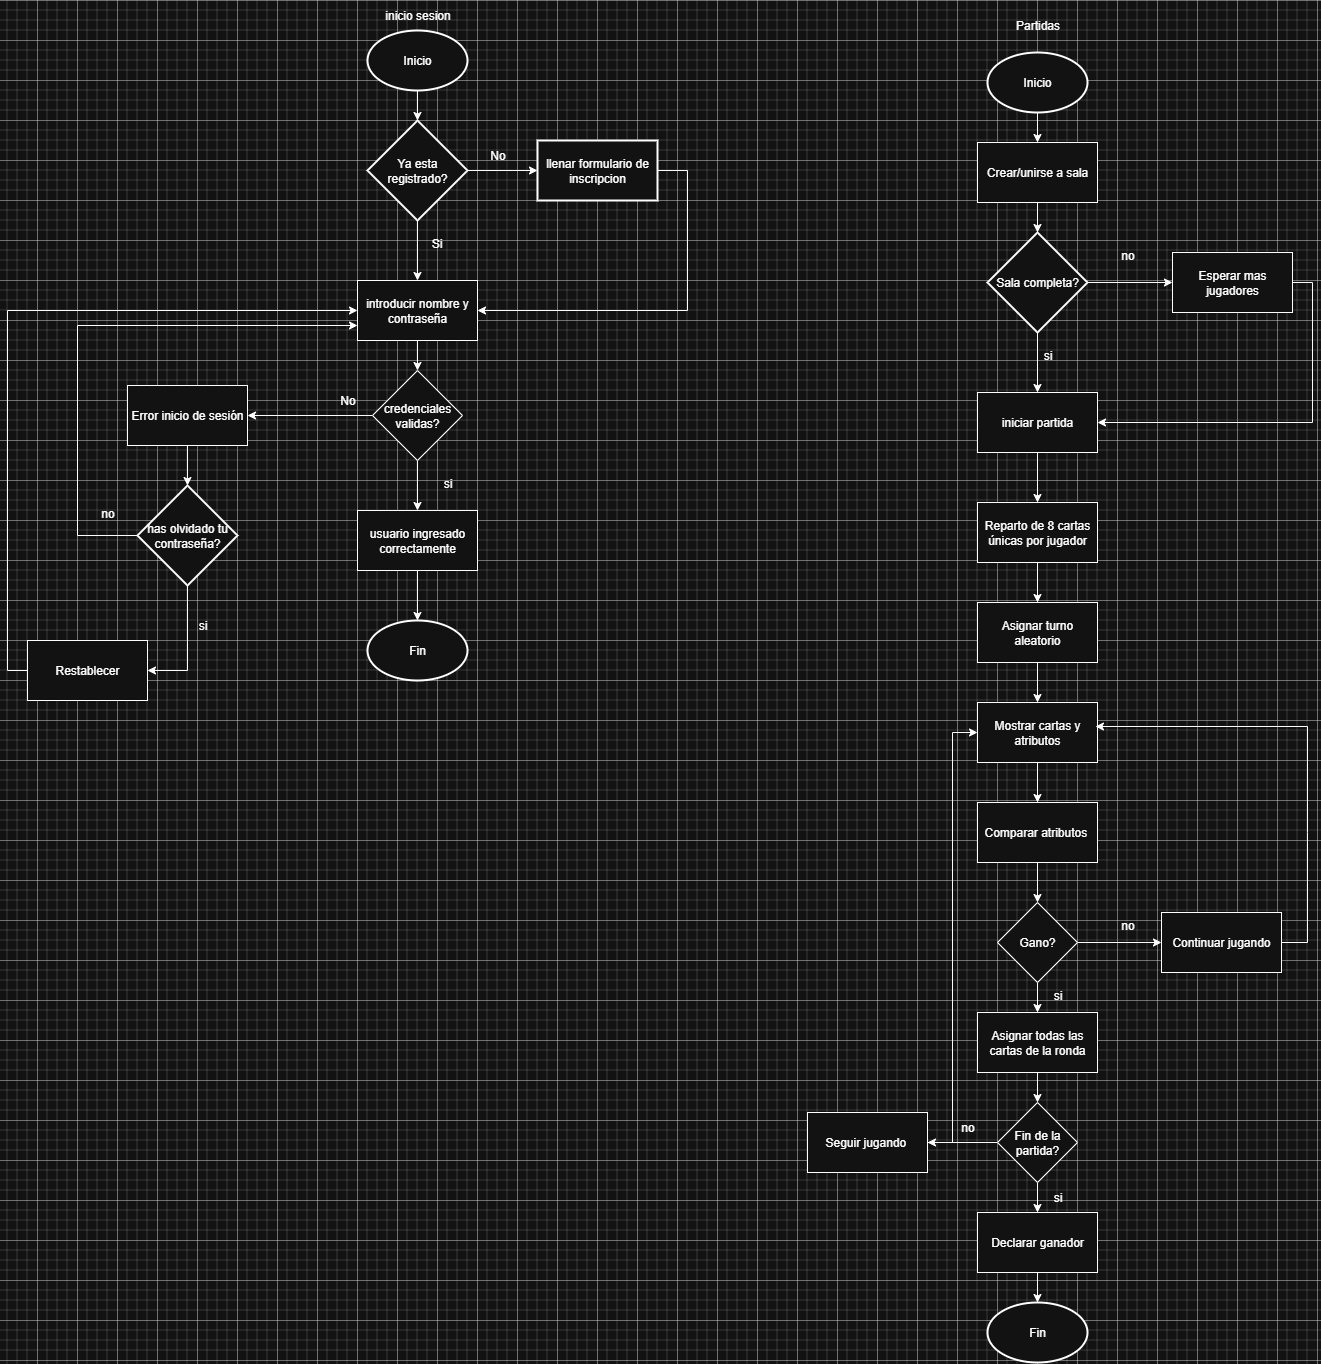

The diagram above was exported from draw.io. Its source (the exported page's mxGraphModel, read from the mxfile embedded in the PNG):
<mxGraphModel dx="2377" dy="1295" grid="1" gridSize="10" guides="1" tooltips="1" connect="1" arrows="1" fold="1" page="1" pageScale="1" pageWidth="827" pageHeight="1169" math="0" shadow="0">
  <root>
    <mxCell id="0" />
    <mxCell id="1" parent="0" />
    <mxCell id="IGR3gD0GW8_8sYni58mD-3" value="" style="edgeStyle=orthogonalEdgeStyle;rounded=0;orthogonalLoop=1;jettySize=auto;html=1;" parent="1" source="IGR3gD0GW8_8sYni58mD-1" target="IGR3gD0GW8_8sYni58mD-2" edge="1">
      <mxGeometry relative="1" as="geometry" />
    </mxCell>
    <mxCell id="IGR3gD0GW8_8sYni58mD-1" value="Inicio" style="strokeWidth=2;html=1;shape=mxgraph.flowchart.start_1;whiteSpace=wrap;" parent="1" vertex="1">
      <mxGeometry x="370" y="30" width="100" height="60" as="geometry" />
    </mxCell>
    <mxCell id="IGR3gD0GW8_8sYni58mD-5" value="" style="edgeStyle=orthogonalEdgeStyle;rounded=0;orthogonalLoop=1;jettySize=auto;html=1;entryX=0.5;entryY=0;entryDx=0;entryDy=0;" parent="1" source="IGR3gD0GW8_8sYni58mD-2" target="IGR3gD0GW8_8sYni58mD-6" edge="1">
      <mxGeometry relative="1" as="geometry">
        <mxPoint x="420" y="260" as="targetPoint" />
      </mxGeometry>
    </mxCell>
    <mxCell id="IGR3gD0GW8_8sYni58mD-33" value="" style="edgeStyle=orthogonalEdgeStyle;rounded=0;orthogonalLoop=1;jettySize=auto;html=1;" parent="1" source="IGR3gD0GW8_8sYni58mD-2" target="IGR3gD0GW8_8sYni58mD-8" edge="1">
      <mxGeometry relative="1" as="geometry" />
    </mxCell>
    <mxCell id="IGR3gD0GW8_8sYni58mD-2" value="Ya esta registrado?" style="strokeWidth=2;html=1;shape=mxgraph.flowchart.decision;whiteSpace=wrap;" parent="1" vertex="1">
      <mxGeometry x="370" y="120" width="100" height="100" as="geometry" />
    </mxCell>
    <mxCell id="IGR3gD0GW8_8sYni58mD-12" value="" style="edgeStyle=orthogonalEdgeStyle;rounded=0;orthogonalLoop=1;jettySize=auto;html=1;" parent="1" source="IGR3gD0GW8_8sYni58mD-6" target="IGR3gD0GW8_8sYni58mD-11" edge="1">
      <mxGeometry relative="1" as="geometry" />
    </mxCell>
    <mxCell id="IGR3gD0GW8_8sYni58mD-6" value="introducir nombre y contraseña" style="rounded=0;whiteSpace=wrap;html=1;" parent="1" vertex="1">
      <mxGeometry x="360" y="280" width="120" height="60" as="geometry" />
    </mxCell>
    <mxCell id="IGR3gD0GW8_8sYni58mD-7" value="Si&lt;div&gt;&lt;br&gt;&lt;/div&gt;" style="text;html=1;align=center;verticalAlign=middle;resizable=0;points=[];autosize=1;strokeColor=none;fillColor=none;" parent="1" vertex="1">
      <mxGeometry x="424" y="230" width="30" height="40" as="geometry" />
    </mxCell>
    <mxCell id="IGR3gD0GW8_8sYni58mD-8" value="llenar formulario de inscripcion" style="whiteSpace=wrap;html=1;strokeWidth=2;" parent="1" vertex="1">
      <mxGeometry x="540" y="140" width="120" height="60" as="geometry" />
    </mxCell>
    <mxCell id="IGR3gD0GW8_8sYni58mD-10" value="No" style="text;html=1;align=center;verticalAlign=middle;resizable=0;points=[];autosize=1;strokeColor=none;fillColor=none;" parent="1" vertex="1">
      <mxGeometry x="480" y="140" width="40" height="30" as="geometry" />
    </mxCell>
    <mxCell id="IGR3gD0GW8_8sYni58mD-14" value="" style="edgeStyle=orthogonalEdgeStyle;rounded=0;orthogonalLoop=1;jettySize=auto;html=1;" parent="1" source="IGR3gD0GW8_8sYni58mD-11" target="IGR3gD0GW8_8sYni58mD-13" edge="1">
      <mxGeometry relative="1" as="geometry" />
    </mxCell>
    <mxCell id="IGR3gD0GW8_8sYni58mD-16" value="" style="edgeStyle=orthogonalEdgeStyle;rounded=0;orthogonalLoop=1;jettySize=auto;html=1;" parent="1" source="IGR3gD0GW8_8sYni58mD-11" target="IGR3gD0GW8_8sYni58mD-15" edge="1">
      <mxGeometry relative="1" as="geometry" />
    </mxCell>
    <mxCell id="IGR3gD0GW8_8sYni58mD-11" value="credenciales validas?" style="rhombus;whiteSpace=wrap;html=1;" parent="1" vertex="1">
      <mxGeometry x="375" y="370" width="90" height="90" as="geometry" />
    </mxCell>
    <mxCell id="IGR3gD0GW8_8sYni58mD-30" value="" style="edgeStyle=orthogonalEdgeStyle;rounded=0;orthogonalLoop=1;jettySize=auto;html=1;" parent="1" source="IGR3gD0GW8_8sYni58mD-13" target="IGR3gD0GW8_8sYni58mD-29" edge="1">
      <mxGeometry relative="1" as="geometry" />
    </mxCell>
    <mxCell id="IGR3gD0GW8_8sYni58mD-13" value="usuario ingresado correctamente" style="whiteSpace=wrap;html=1;" parent="1" vertex="1">
      <mxGeometry x="360" y="510" width="120" height="60" as="geometry" />
    </mxCell>
    <mxCell id="IGR3gD0GW8_8sYni58mD-25" value="" style="edgeStyle=orthogonalEdgeStyle;rounded=0;orthogonalLoop=1;jettySize=auto;html=1;" parent="1" source="IGR3gD0GW8_8sYni58mD-15" target="IGR3gD0GW8_8sYni58mD-19" edge="1">
      <mxGeometry relative="1" as="geometry" />
    </mxCell>
    <mxCell id="IGR3gD0GW8_8sYni58mD-15" value="Error inicio de sesión" style="whiteSpace=wrap;html=1;" parent="1" vertex="1">
      <mxGeometry x="130" y="385" width="120" height="60" as="geometry" />
    </mxCell>
    <mxCell id="IGR3gD0GW8_8sYni58mD-17" value="No" style="text;html=1;align=center;verticalAlign=middle;resizable=0;points=[];autosize=1;strokeColor=none;fillColor=none;" parent="1" vertex="1">
      <mxGeometry x="330" y="385" width="40" height="30" as="geometry" />
    </mxCell>
    <mxCell id="IGR3gD0GW8_8sYni58mD-18" value="si" style="text;html=1;align=center;verticalAlign=middle;resizable=0;points=[];autosize=1;strokeColor=none;fillColor=none;" parent="1" vertex="1">
      <mxGeometry x="435" y="468" width="30" height="30" as="geometry" />
    </mxCell>
    <mxCell id="IGR3gD0GW8_8sYni58mD-93" style="edgeStyle=orthogonalEdgeStyle;rounded=0;orthogonalLoop=1;jettySize=auto;html=1;exitX=0.5;exitY=1;exitDx=0;exitDy=0;exitPerimeter=0;entryX=1;entryY=0.5;entryDx=0;entryDy=0;" parent="1" source="IGR3gD0GW8_8sYni58mD-19" target="IGR3gD0GW8_8sYni58mD-21" edge="1">
      <mxGeometry relative="1" as="geometry" />
    </mxCell>
    <mxCell id="IGR3gD0GW8_8sYni58mD-94" style="edgeStyle=orthogonalEdgeStyle;rounded=0;orthogonalLoop=1;jettySize=auto;html=1;exitX=0;exitY=0.5;exitDx=0;exitDy=0;exitPerimeter=0;entryX=0;entryY=0.75;entryDx=0;entryDy=0;" parent="1" source="IGR3gD0GW8_8sYni58mD-19" target="IGR3gD0GW8_8sYni58mD-6" edge="1">
      <mxGeometry relative="1" as="geometry">
        <mxPoint x="60" y="310" as="targetPoint" />
        <Array as="points">
          <mxPoint x="80" y="535" />
          <mxPoint x="80" y="325" />
        </Array>
      </mxGeometry>
    </mxCell>
    <mxCell id="IGR3gD0GW8_8sYni58mD-19" value="has olvidado tu contraseña?" style="strokeWidth=2;html=1;shape=mxgraph.flowchart.decision;whiteSpace=wrap;" parent="1" vertex="1">
      <mxGeometry x="140" y="485" width="100" height="100" as="geometry" />
    </mxCell>
    <mxCell id="IGR3gD0GW8_8sYni58mD-91" style="edgeStyle=orthogonalEdgeStyle;rounded=0;orthogonalLoop=1;jettySize=auto;html=1;exitX=0;exitY=0.5;exitDx=0;exitDy=0;entryX=0;entryY=0.5;entryDx=0;entryDy=0;" parent="1" source="IGR3gD0GW8_8sYni58mD-21" target="IGR3gD0GW8_8sYni58mD-6" edge="1">
      <mxGeometry relative="1" as="geometry" />
    </mxCell>
    <mxCell id="IGR3gD0GW8_8sYni58mD-21" value="Restablecer" style="rounded=0;whiteSpace=wrap;html=1;" parent="1" vertex="1">
      <mxGeometry x="30" y="640" width="120" height="60" as="geometry" />
    </mxCell>
    <mxCell id="IGR3gD0GW8_8sYni58mD-29" value="Fin" style="strokeWidth=2;html=1;shape=mxgraph.flowchart.start_1;whiteSpace=wrap;" parent="1" vertex="1">
      <mxGeometry x="370" y="620" width="100" height="60" as="geometry" />
    </mxCell>
    <mxCell id="IGR3gD0GW8_8sYni58mD-31" value="inicio sesion" style="text;html=1;align=center;verticalAlign=middle;resizable=0;points=[];autosize=1;strokeColor=none;fillColor=none;" parent="1" vertex="1">
      <mxGeometry x="375" width="90" height="30" as="geometry" />
    </mxCell>
    <mxCell id="IGR3gD0GW8_8sYni58mD-34" value="" style="endArrow=classic;html=1;rounded=0;exitX=1;exitY=0.5;exitDx=0;exitDy=0;entryX=1;entryY=0.5;entryDx=0;entryDy=0;" parent="1" source="IGR3gD0GW8_8sYni58mD-8" target="IGR3gD0GW8_8sYni58mD-6" edge="1">
      <mxGeometry width="50" height="50" relative="1" as="geometry">
        <mxPoint x="580" y="290" as="sourcePoint" />
        <mxPoint x="630" y="240" as="targetPoint" />
        <Array as="points">
          <mxPoint x="690" y="170" />
          <mxPoint x="690" y="310" />
        </Array>
      </mxGeometry>
    </mxCell>
    <mxCell id="IGR3gD0GW8_8sYni58mD-37" value="Partidas" style="text;html=1;align=center;verticalAlign=middle;resizable=0;points=[];autosize=1;strokeColor=none;fillColor=none;" parent="1" vertex="1">
      <mxGeometry x="1005" y="10" width="70" height="30" as="geometry" />
    </mxCell>
    <mxCell id="IGR3gD0GW8_8sYni58mD-41" value="" style="edgeStyle=orthogonalEdgeStyle;rounded=0;orthogonalLoop=1;jettySize=auto;html=1;" parent="1" source="IGR3gD0GW8_8sYni58mD-38" target="IGR3gD0GW8_8sYni58mD-40" edge="1">
      <mxGeometry relative="1" as="geometry" />
    </mxCell>
    <mxCell id="IGR3gD0GW8_8sYni58mD-38" value="Inicio" style="strokeWidth=2;html=1;shape=mxgraph.flowchart.start_1;whiteSpace=wrap;" parent="1" vertex="1">
      <mxGeometry x="990" y="52" width="100" height="60" as="geometry" />
    </mxCell>
    <mxCell id="IGR3gD0GW8_8sYni58mD-43" value="" style="edgeStyle=orthogonalEdgeStyle;rounded=0;orthogonalLoop=1;jettySize=auto;html=1;" parent="1" source="IGR3gD0GW8_8sYni58mD-40" target="IGR3gD0GW8_8sYni58mD-42" edge="1">
      <mxGeometry relative="1" as="geometry" />
    </mxCell>
    <mxCell id="IGR3gD0GW8_8sYni58mD-40" value="Crear/unirse a sala" style="rounded=0;whiteSpace=wrap;html=1;" parent="1" vertex="1">
      <mxGeometry x="980" y="142" width="120" height="60" as="geometry" />
    </mxCell>
    <mxCell id="IGR3gD0GW8_8sYni58mD-46" value="" style="edgeStyle=orthogonalEdgeStyle;rounded=0;orthogonalLoop=1;jettySize=auto;html=1;" parent="1" source="IGR3gD0GW8_8sYni58mD-42" target="IGR3gD0GW8_8sYni58mD-44" edge="1">
      <mxGeometry relative="1" as="geometry" />
    </mxCell>
    <mxCell id="IGR3gD0GW8_8sYni58mD-47" value="" style="edgeStyle=orthogonalEdgeStyle;rounded=0;orthogonalLoop=1;jettySize=auto;html=1;" parent="1" source="IGR3gD0GW8_8sYni58mD-42" target="IGR3gD0GW8_8sYni58mD-45" edge="1">
      <mxGeometry relative="1" as="geometry" />
    </mxCell>
    <mxCell id="IGR3gD0GW8_8sYni58mD-42" value="Sala completa?" style="strokeWidth=2;html=1;shape=mxgraph.flowchart.decision;whiteSpace=wrap;" parent="1" vertex="1">
      <mxGeometry x="990" y="232" width="100" height="100" as="geometry" />
    </mxCell>
    <mxCell id="IGR3gD0GW8_8sYni58mD-81" style="edgeStyle=orthogonalEdgeStyle;rounded=0;orthogonalLoop=1;jettySize=auto;html=1;exitX=1;exitY=0.5;exitDx=0;exitDy=0;entryX=1;entryY=0.5;entryDx=0;entryDy=0;" parent="1" source="IGR3gD0GW8_8sYni58mD-44" target="IGR3gD0GW8_8sYni58mD-45" edge="1">
      <mxGeometry relative="1" as="geometry" />
    </mxCell>
    <mxCell id="IGR3gD0GW8_8sYni58mD-44" value="Esperar mas jugadores" style="rounded=0;whiteSpace=wrap;html=1;" parent="1" vertex="1">
      <mxGeometry x="1175" y="252" width="120" height="60" as="geometry" />
    </mxCell>
    <mxCell id="IGR3gD0GW8_8sYni58mD-51" value="" style="edgeStyle=orthogonalEdgeStyle;rounded=0;orthogonalLoop=1;jettySize=auto;html=1;" parent="1" source="IGR3gD0GW8_8sYni58mD-45" target="IGR3gD0GW8_8sYni58mD-50" edge="1">
      <mxGeometry relative="1" as="geometry" />
    </mxCell>
    <mxCell id="IGR3gD0GW8_8sYni58mD-45" value="iniciar partida" style="rounded=0;whiteSpace=wrap;html=1;" parent="1" vertex="1">
      <mxGeometry x="980" y="392" width="120" height="60" as="geometry" />
    </mxCell>
    <mxCell id="IGR3gD0GW8_8sYni58mD-48" value="no" style="text;html=1;align=center;verticalAlign=middle;resizable=0;points=[];autosize=1;strokeColor=none;fillColor=none;" parent="1" vertex="1">
      <mxGeometry x="1110" y="240" width="40" height="30" as="geometry" />
    </mxCell>
    <mxCell id="IGR3gD0GW8_8sYni58mD-49" value="si" style="text;html=1;align=center;verticalAlign=middle;resizable=0;points=[];autosize=1;strokeColor=none;fillColor=none;" parent="1" vertex="1">
      <mxGeometry x="1035" y="340" width="30" height="30" as="geometry" />
    </mxCell>
    <mxCell id="IGR3gD0GW8_8sYni58mD-53" value="" style="edgeStyle=orthogonalEdgeStyle;rounded=0;orthogonalLoop=1;jettySize=auto;html=1;" parent="1" source="IGR3gD0GW8_8sYni58mD-50" target="IGR3gD0GW8_8sYni58mD-52" edge="1">
      <mxGeometry relative="1" as="geometry" />
    </mxCell>
    <mxCell id="IGR3gD0GW8_8sYni58mD-50" value="Reparto de 8 cartas únicas por jugador" style="rounded=0;whiteSpace=wrap;html=1;" parent="1" vertex="1">
      <mxGeometry x="980" y="502" width="120" height="60" as="geometry" />
    </mxCell>
    <mxCell id="IGR3gD0GW8_8sYni58mD-55" value="" style="edgeStyle=orthogonalEdgeStyle;rounded=0;orthogonalLoop=1;jettySize=auto;html=1;" parent="1" source="IGR3gD0GW8_8sYni58mD-52" target="IGR3gD0GW8_8sYni58mD-54" edge="1">
      <mxGeometry relative="1" as="geometry" />
    </mxCell>
    <mxCell id="IGR3gD0GW8_8sYni58mD-52" value="Asignar turno aleatorio" style="rounded=0;whiteSpace=wrap;html=1;" parent="1" vertex="1">
      <mxGeometry x="980" y="602" width="120" height="60" as="geometry" />
    </mxCell>
    <mxCell id="IGR3gD0GW8_8sYni58mD-57" value="" style="edgeStyle=orthogonalEdgeStyle;rounded=0;orthogonalLoop=1;jettySize=auto;html=1;" parent="1" source="IGR3gD0GW8_8sYni58mD-54" target="IGR3gD0GW8_8sYni58mD-56" edge="1">
      <mxGeometry relative="1" as="geometry" />
    </mxCell>
    <mxCell id="IGR3gD0GW8_8sYni58mD-54" value="Mostrar cartas y atributos" style="rounded=0;whiteSpace=wrap;html=1;" parent="1" vertex="1">
      <mxGeometry x="980" y="702" width="120" height="60" as="geometry" />
    </mxCell>
    <mxCell id="IGR3gD0GW8_8sYni58mD-59" value="" style="edgeStyle=orthogonalEdgeStyle;rounded=0;orthogonalLoop=1;jettySize=auto;html=1;" parent="1" source="IGR3gD0GW8_8sYni58mD-56" target="IGR3gD0GW8_8sYni58mD-58" edge="1">
      <mxGeometry relative="1" as="geometry" />
    </mxCell>
    <mxCell id="IGR3gD0GW8_8sYni58mD-56" value="Comparar atributos&amp;nbsp;" style="rounded=0;whiteSpace=wrap;html=1;" parent="1" vertex="1">
      <mxGeometry x="980" y="802" width="120" height="60" as="geometry" />
    </mxCell>
    <mxCell id="IGR3gD0GW8_8sYni58mD-61" value="" style="edgeStyle=orthogonalEdgeStyle;rounded=0;orthogonalLoop=1;jettySize=auto;html=1;" parent="1" source="IGR3gD0GW8_8sYni58mD-58" target="IGR3gD0GW8_8sYni58mD-60" edge="1">
      <mxGeometry relative="1" as="geometry" />
    </mxCell>
    <mxCell id="IGR3gD0GW8_8sYni58mD-63" value="" style="edgeStyle=orthogonalEdgeStyle;rounded=0;orthogonalLoop=1;jettySize=auto;html=1;" parent="1" source="IGR3gD0GW8_8sYni58mD-58" target="IGR3gD0GW8_8sYni58mD-62" edge="1">
      <mxGeometry relative="1" as="geometry" />
    </mxCell>
    <mxCell id="IGR3gD0GW8_8sYni58mD-58" value="Gano?" style="rhombus;whiteSpace=wrap;html=1;" parent="1" vertex="1">
      <mxGeometry x="1000" y="902" width="80" height="80" as="geometry" />
    </mxCell>
    <mxCell id="IGR3gD0GW8_8sYni58mD-60" value="Continuar jugando" style="rounded=0;whiteSpace=wrap;html=1;" parent="1" vertex="1">
      <mxGeometry x="1164" y="912" width="120" height="60" as="geometry" />
    </mxCell>
    <mxCell id="IGR3gD0GW8_8sYni58mD-67" value="" style="edgeStyle=orthogonalEdgeStyle;rounded=0;orthogonalLoop=1;jettySize=auto;html=1;" parent="1" source="IGR3gD0GW8_8sYni58mD-62" target="IGR3gD0GW8_8sYni58mD-66" edge="1">
      <mxGeometry relative="1" as="geometry" />
    </mxCell>
    <mxCell id="IGR3gD0GW8_8sYni58mD-62" value="Asignar todas las cartas de la ronda" style="rounded=0;whiteSpace=wrap;html=1;" parent="1" vertex="1">
      <mxGeometry x="980" y="1012" width="120" height="60" as="geometry" />
    </mxCell>
    <mxCell id="IGR3gD0GW8_8sYni58mD-64" value="si" style="text;html=1;align=center;verticalAlign=middle;resizable=0;points=[];autosize=1;strokeColor=none;fillColor=none;" parent="1" vertex="1">
      <mxGeometry x="1045" y="980" width="30" height="30" as="geometry" />
    </mxCell>
    <mxCell id="IGR3gD0GW8_8sYni58mD-65" value="no" style="text;html=1;align=center;verticalAlign=middle;resizable=0;points=[];autosize=1;strokeColor=none;fillColor=none;" parent="1" vertex="1">
      <mxGeometry x="1110" y="910" width="40" height="30" as="geometry" />
    </mxCell>
    <mxCell id="IGR3gD0GW8_8sYni58mD-73" value="" style="edgeStyle=orthogonalEdgeStyle;rounded=0;orthogonalLoop=1;jettySize=auto;html=1;" parent="1" source="IGR3gD0GW8_8sYni58mD-66" target="IGR3gD0GW8_8sYni58mD-71" edge="1">
      <mxGeometry relative="1" as="geometry" />
    </mxCell>
    <mxCell id="IGR3gD0GW8_8sYni58mD-74" value="" style="edgeStyle=orthogonalEdgeStyle;rounded=0;orthogonalLoop=1;jettySize=auto;html=1;" parent="1" source="IGR3gD0GW8_8sYni58mD-66" target="IGR3gD0GW8_8sYni58mD-72" edge="1">
      <mxGeometry relative="1" as="geometry" />
    </mxCell>
    <mxCell id="IGR3gD0GW8_8sYni58mD-66" value="Fin de la partida?" style="rhombus;whiteSpace=wrap;html=1;" parent="1" vertex="1">
      <mxGeometry x="1000" y="1102" width="80" height="80" as="geometry" />
    </mxCell>
    <mxCell id="IGR3gD0GW8_8sYni58mD-70" value="" style="endArrow=classic;html=1;rounded=0;exitX=1;exitY=0.5;exitDx=0;exitDy=0;entryX=0.983;entryY=0.4;entryDx=0;entryDy=0;entryPerimeter=0;" parent="1" source="IGR3gD0GW8_8sYni58mD-60" target="IGR3gD0GW8_8sYni58mD-54" edge="1">
      <mxGeometry width="50" height="50" relative="1" as="geometry">
        <mxPoint x="1410" y="1012" as="sourcePoint" />
        <mxPoint x="1460" y="962" as="targetPoint" />
        <Array as="points">
          <mxPoint x="1310" y="942" />
          <mxPoint x="1310" y="832" />
          <mxPoint x="1310" y="726" />
        </Array>
      </mxGeometry>
    </mxCell>
    <mxCell id="IGR3gD0GW8_8sYni58mD-78" value="" style="edgeStyle=orthogonalEdgeStyle;rounded=0;orthogonalLoop=1;jettySize=auto;html=1;" parent="1" source="IGR3gD0GW8_8sYni58mD-71" target="IGR3gD0GW8_8sYni58mD-77" edge="1">
      <mxGeometry relative="1" as="geometry" />
    </mxCell>
    <mxCell id="IGR3gD0GW8_8sYni58mD-71" value="Declarar ganador" style="rounded=0;whiteSpace=wrap;html=1;" parent="1" vertex="1">
      <mxGeometry x="980" y="1212" width="120" height="60" as="geometry" />
    </mxCell>
    <mxCell id="IGR3gD0GW8_8sYni58mD-79" style="edgeStyle=orthogonalEdgeStyle;rounded=0;orthogonalLoop=1;jettySize=auto;html=1;entryX=0;entryY=0.5;entryDx=0;entryDy=0;" parent="1" source="IGR3gD0GW8_8sYni58mD-72" target="IGR3gD0GW8_8sYni58mD-54" edge="1">
      <mxGeometry relative="1" as="geometry" />
    </mxCell>
    <mxCell id="IGR3gD0GW8_8sYni58mD-72" value="Seguir jugando&amp;nbsp;" style="rounded=0;whiteSpace=wrap;html=1;" parent="1" vertex="1">
      <mxGeometry x="810" y="1112" width="120" height="60" as="geometry" />
    </mxCell>
    <mxCell id="IGR3gD0GW8_8sYni58mD-75" value="no" style="text;html=1;align=center;verticalAlign=middle;resizable=0;points=[];autosize=1;strokeColor=none;fillColor=none;" parent="1" vertex="1">
      <mxGeometry x="950" y="1112" width="40" height="30" as="geometry" />
    </mxCell>
    <mxCell id="IGR3gD0GW8_8sYni58mD-76" value="si" style="text;html=1;align=center;verticalAlign=middle;resizable=0;points=[];autosize=1;strokeColor=none;fillColor=none;" parent="1" vertex="1">
      <mxGeometry x="1045" y="1182" width="30" height="30" as="geometry" />
    </mxCell>
    <mxCell id="IGR3gD0GW8_8sYni58mD-77" value="Fin" style="strokeWidth=2;html=1;shape=mxgraph.flowchart.start_1;whiteSpace=wrap;" parent="1" vertex="1">
      <mxGeometry x="990" y="1302" width="100" height="60" as="geometry" />
    </mxCell>
    <mxCell id="IGR3gD0GW8_8sYni58mD-86" value="si" style="text;html=1;align=center;verticalAlign=middle;resizable=0;points=[];autosize=1;strokeColor=none;fillColor=none;" parent="1" vertex="1">
      <mxGeometry x="190" y="610" width="30" height="30" as="geometry" />
    </mxCell>
    <mxCell id="IGR3gD0GW8_8sYni58mD-89" value="no" style="text;html=1;align=center;verticalAlign=middle;resizable=0;points=[];autosize=1;strokeColor=none;fillColor=none;" parent="1" vertex="1">
      <mxGeometry x="90" y="498" width="40" height="30" as="geometry" />
    </mxCell>
  </root>
</mxGraphModel>